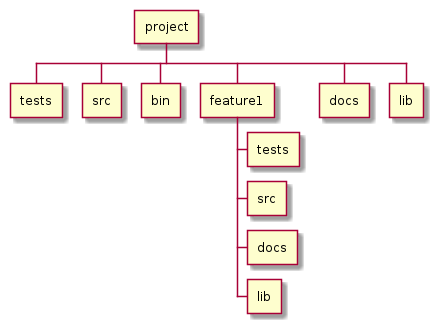

The diagram above was rendered by PlantUML. Its source (embedded in the PNG):
@startwbs
	* project
** tests
** src
** bin
** feature1
*** tests
*** src
*** docs
*** lib
** docs
** lib
@endwbs